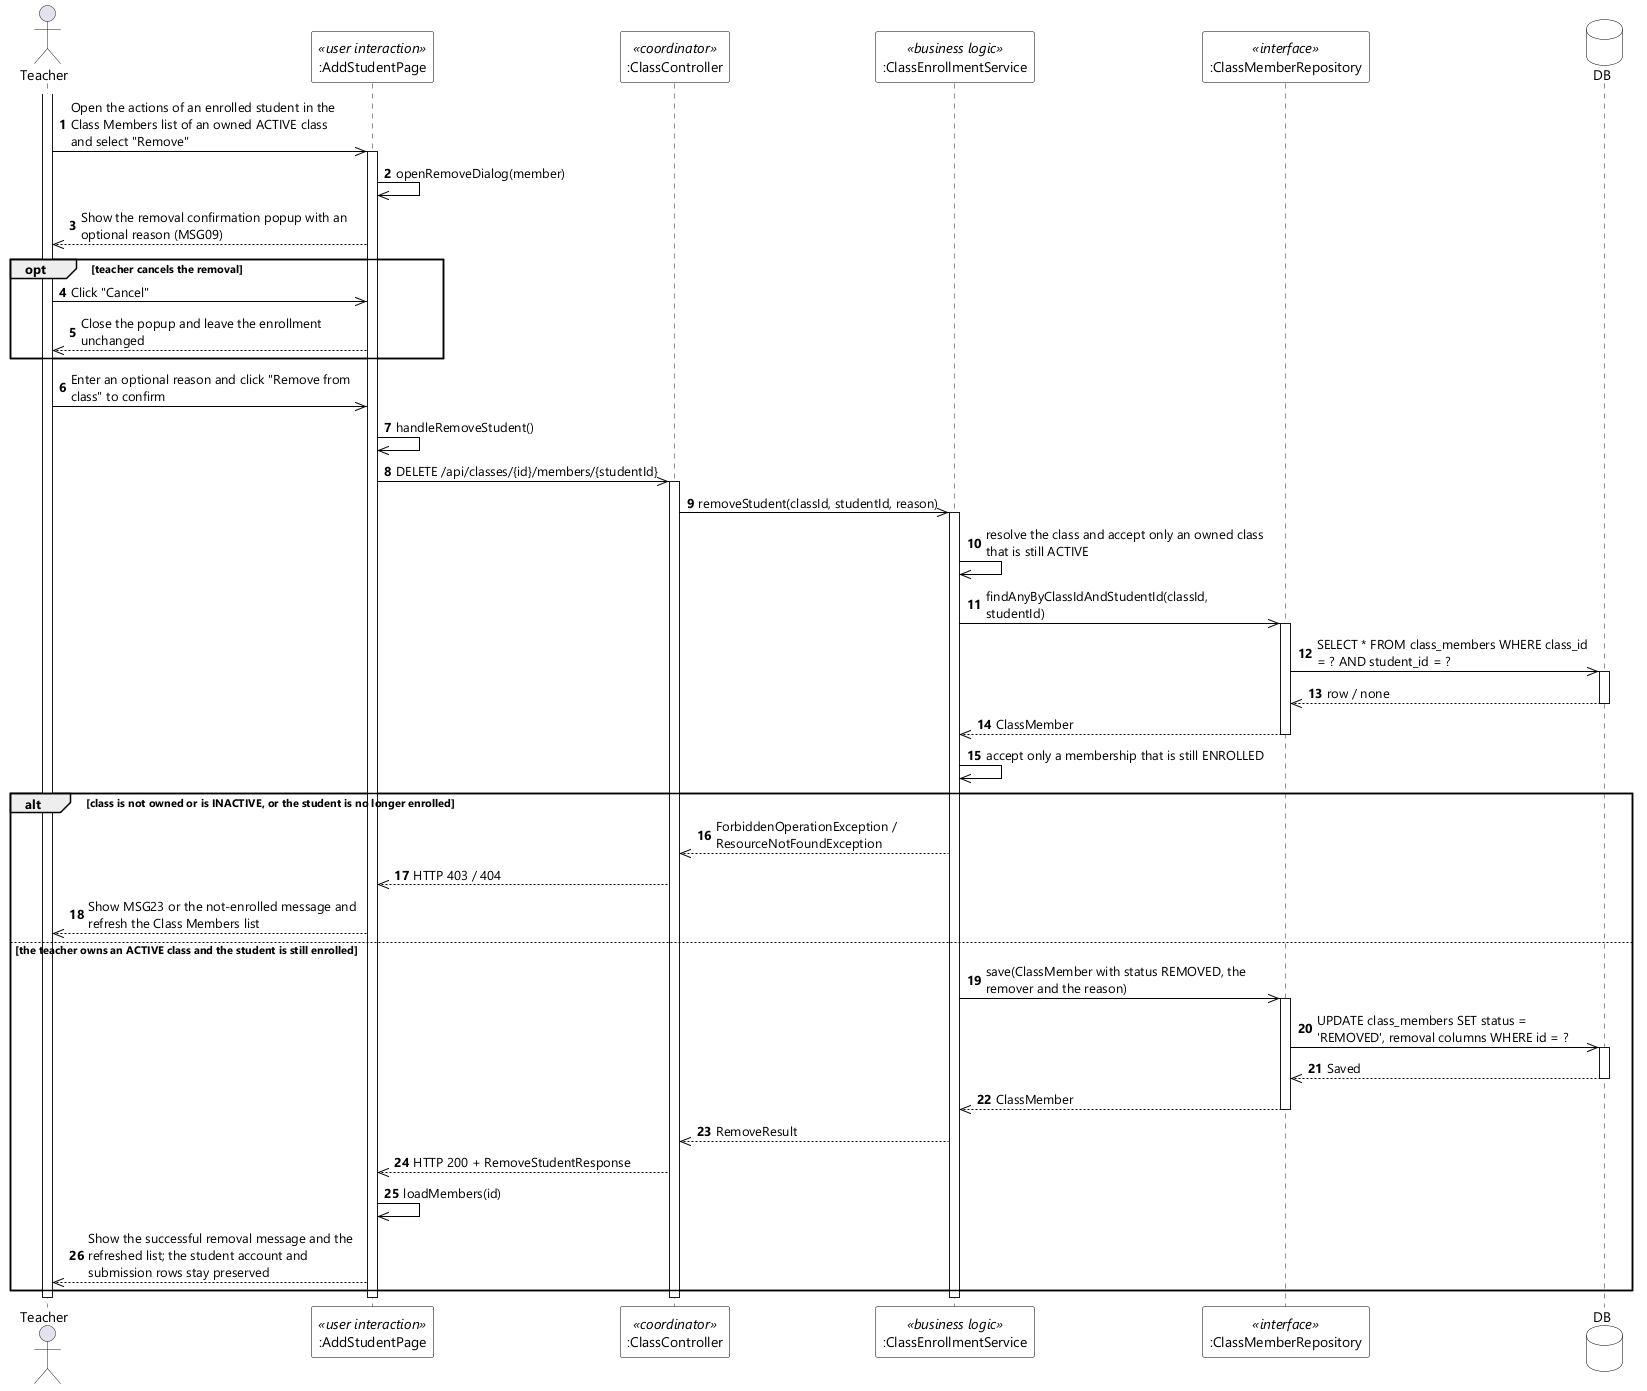

The diagram above was rendered by PlantUML. Its source (embedded in the PNG):
@startuml UC-39 Remove Student - Sequence Diagram (stereo)
skinparamlocked dpi 96
skinparam defaultFontName "Segoe UI"
skinparam shadowing false
skinparam ParticipantBackgroundColor #FFFFFF
skinparam ParticipantBorderColor #000000
skinparam DatabaseBackgroundColor #FFFFFF
skinparam DatabaseBorderColor #000000
skinparam ArrowColor #000000
skinparam sequenceMessageAlign left
skinparam maxMessageSize 280

actor Teacher
participant ":AddStudentPage" as UI <<user interaction>>
participant ":ClassController" as CTL <<coordinator>>
participant ":ClassEnrollmentService" as SVC <<business logic>>
participant ":ClassMemberRepository" as MEM <<interface>>
database DB

autonumber
activate Teacher
Teacher ->> UI : Open the actions of an enrolled student in the Class Members list of an owned ACTIVE class and select "Remove"
activate UI
UI ->> UI : openRemoveDialog(member)
UI -->> Teacher : Show the removal confirmation popup with an optional reason (MSG09)

opt teacher cancels the removal
  Teacher ->> UI : Click "Cancel"
  UI -->> Teacher : Close the popup and leave the enrollment unchanged
end

Teacher ->> UI : Enter an optional reason and click "Remove from class" to confirm
UI ->> UI : handleRemoveStudent()
UI ->> CTL : DELETE /api/classes/{id}/members/{studentId}
activate CTL
CTL ->> SVC : removeStudent(classId, studentId, reason)
activate SVC
SVC ->> SVC : resolve the class and accept only an owned class that is still ACTIVE
SVC ->> MEM : findAnyByClassIdAndStudentId(classId, studentId)
activate MEM
MEM ->> DB : SELECT * FROM class_members WHERE class_id = ? AND student_id = ?
activate DB
DB -->> MEM : row / none
deactivate DB
MEM -->> SVC : ClassMember
deactivate MEM
SVC ->> SVC : accept only a membership that is still ENROLLED

alt class is not owned or is INACTIVE, or the student is no longer enrolled
  SVC -->> CTL : ForbiddenOperationException / ResourceNotFoundException
  CTL -->> UI : HTTP 403 / 404
  UI -->> Teacher : Show MSG23 or the not-enrolled message and refresh the Class Members list

else the teacher owns an ACTIVE class and the student is still enrolled
  SVC ->> MEM : save(ClassMember with status REMOVED, the remover and the reason)
  activate MEM
  MEM ->> DB : UPDATE class_members SET status = 'REMOVED', removal columns WHERE id = ?
  activate DB
  DB -->> MEM : Saved
  deactivate DB
  MEM -->> SVC : ClassMember
  deactivate MEM
  SVC -->> CTL : RemoveResult
  CTL -->> UI : HTTP 200 + RemoveStudentResponse
  UI ->> UI : loadMembers(id)
  UI -->> Teacher : Show the successful removal message and the refreshed list; the student account and submission rows stay preserved
end
deactivate SVC
deactivate CTL
deactivate UI
deactivate Teacher
@enduml